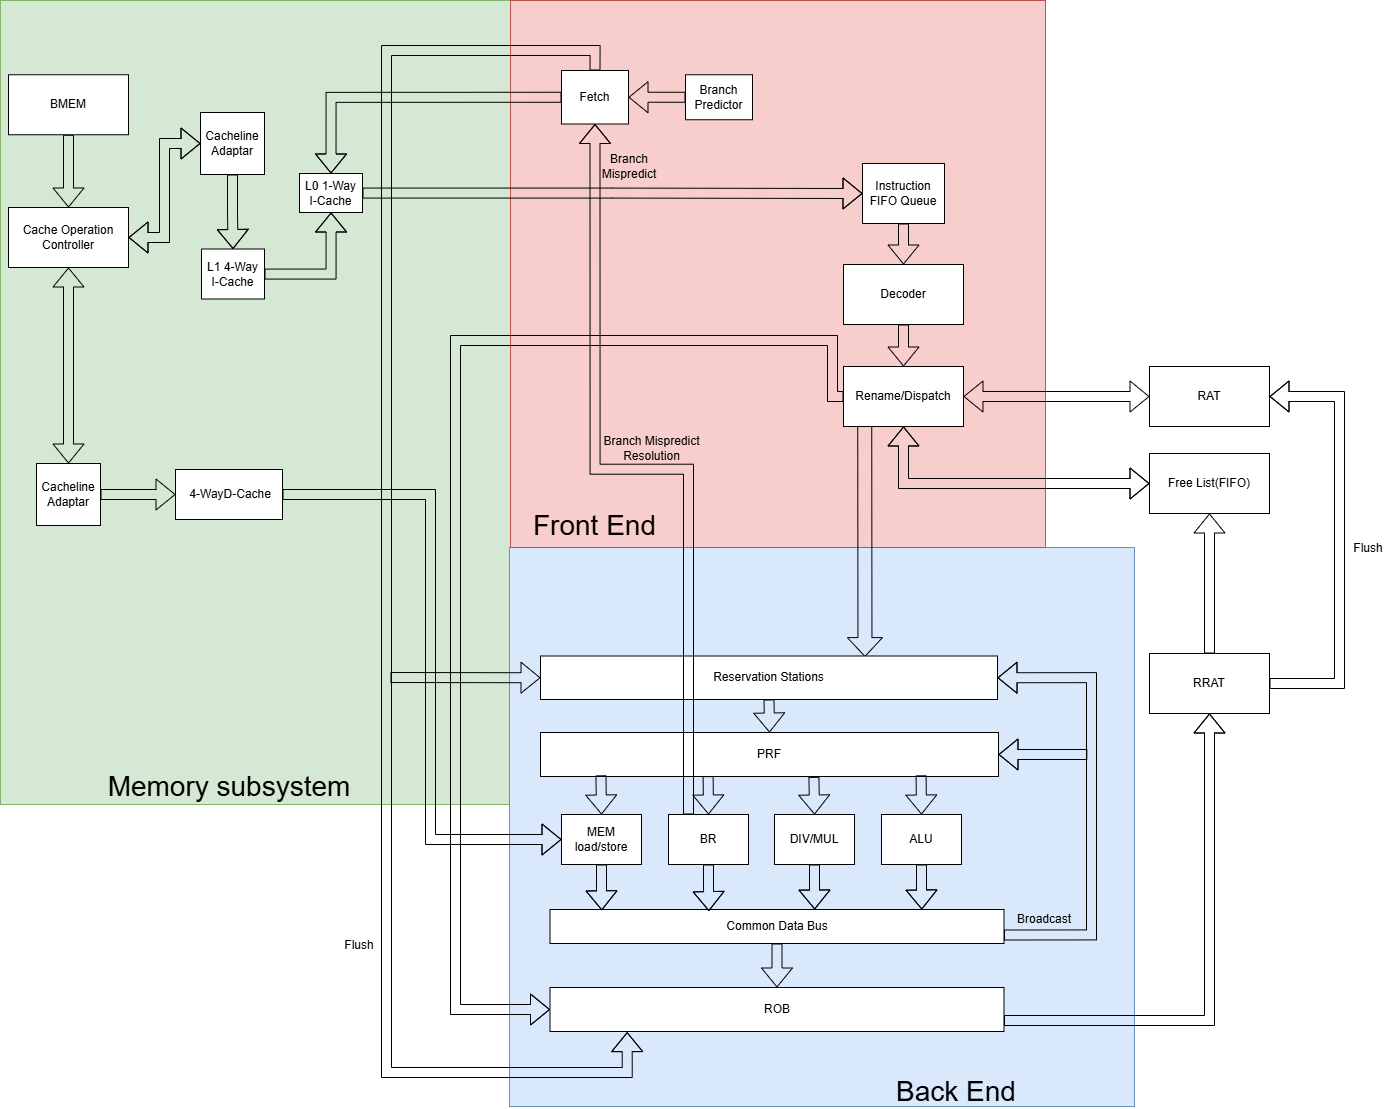

The diagram above was exported from draw.io. Its source (the exported page's mxGraphModel, read from the mxfile embedded in the PNG):
<mxGraphModel dx="2574" dy="1207" grid="0" gridSize="10" guides="1" tooltips="1" connect="1" arrows="1" fold="1" page="1" pageScale="1" pageWidth="1654" pageHeight="1169" math="0" shadow="0">
  <root>
    <mxCell id="0" />
    <mxCell id="1" parent="0" />
    <mxCell id="z2KES7zrMGRR9FcdTdZf-82" value="" style="rounded=0;whiteSpace=wrap;html=1;fillColor=#d5e8d4;strokeColor=#82b366;" parent="1" vertex="1">
      <mxGeometry y="47" width="510" height="804" as="geometry" />
    </mxCell>
    <mxCell id="z2KES7zrMGRR9FcdTdZf-2" value="" style="rounded=0;whiteSpace=wrap;html=1;fillColor=#dae8fc;strokeColor=#6c8ebf;" parent="1" vertex="1">
      <mxGeometry x="509" y="594" width="625" height="559" as="geometry" />
    </mxCell>
    <mxCell id="z2KES7zrMGRR9FcdTdZf-1" value="" style="rounded=0;whiteSpace=wrap;html=1;fillColor=#f8cecc;strokeColor=#b85450;" parent="1" vertex="1">
      <mxGeometry x="510" y="47" width="535" height="547" as="geometry" />
    </mxCell>
    <mxCell id="z2KES7zrMGRR9FcdTdZf-3" value="" style="shape=flexArrow;endArrow=classic;html=1;rounded=0;exitX=0.177;exitY=0.953;exitDx=0;exitDy=0;entryX=0.71;entryY=0.021;entryDx=0;entryDy=0;width=14;endSize=5.94;entryPerimeter=0;exitPerimeter=0;" parent="1" source="z2KES7zrMGRR9FcdTdZf-15" target="z2KES7zrMGRR9FcdTdZf-20" edge="1">
      <mxGeometry width="50" height="50" relative="1" as="geometry">
        <mxPoint x="738" y="486" as="sourcePoint" />
        <mxPoint x="777" y="665" as="targetPoint" />
      </mxGeometry>
    </mxCell>
    <mxCell id="z2KES7zrMGRR9FcdTdZf-6" value="" style="edgeStyle=orthogonalEdgeStyle;rounded=0;orthogonalLoop=1;jettySize=auto;html=1;shape=flexArrow;" parent="1" source="z2KES7zrMGRR9FcdTdZf-4" target="z2KES7zrMGRR9FcdTdZf-5" edge="1">
      <mxGeometry relative="1" as="geometry" />
    </mxCell>
    <mxCell id="z2KES7zrMGRR9FcdTdZf-4" value="L1 4-Way I-Cache" style="rounded=0;whiteSpace=wrap;html=1;" parent="1" vertex="1">
      <mxGeometry x="201" y="295.5" width="63" height="50" as="geometry" />
    </mxCell>
    <mxCell id="z2KES7zrMGRR9FcdTdZf-12" value="" style="edgeStyle=orthogonalEdgeStyle;rounded=0;orthogonalLoop=1;jettySize=auto;html=1;shape=flexArrow;" parent="1" source="z2KES7zrMGRR9FcdTdZf-5" target="z2KES7zrMGRR9FcdTdZf-11" edge="1">
      <mxGeometry relative="1" as="geometry" />
    </mxCell>
    <mxCell id="z2KES7zrMGRR9FcdTdZf-5" value="L0 1-Way I-Cache" style="rounded=0;whiteSpace=wrap;html=1;" parent="1" vertex="1">
      <mxGeometry x="299" y="220" width="63" height="39" as="geometry" />
    </mxCell>
    <mxCell id="z2KES7zrMGRR9FcdTdZf-87" style="edgeStyle=orthogonalEdgeStyle;rounded=0;orthogonalLoop=1;jettySize=auto;html=1;exitX=0.5;exitY=1;exitDx=0;exitDy=0;shape=flexArrow;" parent="1" source="z2KES7zrMGRR9FcdTdZf-7" target="z2KES7zrMGRR9FcdTdZf-84" edge="1">
      <mxGeometry relative="1" as="geometry" />
    </mxCell>
    <mxCell id="z2KES7zrMGRR9FcdTdZf-7" value="BMEM" style="rounded=0;whiteSpace=wrap;html=1;" parent="1" vertex="1">
      <mxGeometry x="8" y="121.25" width="120" height="60" as="geometry" />
    </mxCell>
    <mxCell id="z2KES7zrMGRR9FcdTdZf-10" value="" style="edgeStyle=orthogonalEdgeStyle;rounded=0;orthogonalLoop=1;jettySize=auto;html=1;shape=flexArrow;" parent="1" source="z2KES7zrMGRR9FcdTdZf-9" target="z2KES7zrMGRR9FcdTdZf-4" edge="1">
      <mxGeometry relative="1" as="geometry" />
    </mxCell>
    <mxCell id="z2KES7zrMGRR9FcdTdZf-9" value="Cacheline Adaptar" style="rounded=0;whiteSpace=wrap;html=1;" parent="1" vertex="1">
      <mxGeometry x="200" y="159" width="64" height="62" as="geometry" />
    </mxCell>
    <mxCell id="z2KES7zrMGRR9FcdTdZf-14" style="edgeStyle=orthogonalEdgeStyle;rounded=0;orthogonalLoop=1;jettySize=auto;html=1;exitX=0.5;exitY=1;exitDx=0;exitDy=0;entryX=0.5;entryY=0;entryDx=0;entryDy=0;shape=flexArrow;" parent="1" source="z2KES7zrMGRR9FcdTdZf-11" target="z2KES7zrMGRR9FcdTdZf-13" edge="1">
      <mxGeometry relative="1" as="geometry" />
    </mxCell>
    <mxCell id="z2KES7zrMGRR9FcdTdZf-11" value="Instruction FIFO Queue" style="rounded=0;whiteSpace=wrap;html=1;" parent="1" vertex="1">
      <mxGeometry x="862" y="210" width="82" height="60" as="geometry" />
    </mxCell>
    <mxCell id="z2KES7zrMGRR9FcdTdZf-16" style="edgeStyle=orthogonalEdgeStyle;rounded=0;orthogonalLoop=1;jettySize=auto;html=1;exitX=0.5;exitY=1;exitDx=0;exitDy=0;shape=flexArrow;" parent="1" source="z2KES7zrMGRR9FcdTdZf-13" target="z2KES7zrMGRR9FcdTdZf-15" edge="1">
      <mxGeometry relative="1" as="geometry" />
    </mxCell>
    <mxCell id="z2KES7zrMGRR9FcdTdZf-13" value="Decoder" style="rounded=0;whiteSpace=wrap;html=1;" parent="1" vertex="1">
      <mxGeometry x="843" y="311" width="120" height="60" as="geometry" />
    </mxCell>
    <mxCell id="z2KES7zrMGRR9FcdTdZf-18" style="edgeStyle=orthogonalEdgeStyle;rounded=0;orthogonalLoop=1;jettySize=auto;html=1;exitX=0;exitY=0.5;exitDx=0;exitDy=0;shape=flexArrow;entryX=0;entryY=0.5;entryDx=0;entryDy=0;" parent="1" source="z2KES7zrMGRR9FcdTdZf-15" target="z2KES7zrMGRR9FcdTdZf-17" edge="1">
      <mxGeometry relative="1" as="geometry">
        <mxPoint x="526" y="970" as="targetPoint" />
        <mxPoint x="819" y="387" as="sourcePoint" />
        <Array as="points">
          <mxPoint x="832" y="387" />
          <mxPoint x="455" y="387" />
          <mxPoint x="455" y="1056" />
        </Array>
      </mxGeometry>
    </mxCell>
    <mxCell id="z2KES7zrMGRR9FcdTdZf-43" style="edgeStyle=orthogonalEdgeStyle;rounded=0;orthogonalLoop=1;jettySize=auto;html=1;exitX=1;exitY=0.5;exitDx=0;exitDy=0;entryX=0;entryY=0.5;entryDx=0;entryDy=0;shape=flexArrow;startArrow=block;" parent="1" source="z2KES7zrMGRR9FcdTdZf-15" target="z2KES7zrMGRR9FcdTdZf-42" edge="1">
      <mxGeometry relative="1" as="geometry" />
    </mxCell>
    <mxCell id="z2KES7zrMGRR9FcdTdZf-67" style="edgeStyle=orthogonalEdgeStyle;rounded=0;orthogonalLoop=1;jettySize=auto;html=1;exitX=0.5;exitY=1;exitDx=0;exitDy=0;entryX=0;entryY=0.5;entryDx=0;entryDy=0;startArrow=classic;startFill=1;shape=flexArrow;" parent="1" source="z2KES7zrMGRR9FcdTdZf-15" target="z2KES7zrMGRR9FcdTdZf-29" edge="1">
      <mxGeometry relative="1" as="geometry" />
    </mxCell>
    <mxCell id="z2KES7zrMGRR9FcdTdZf-15" value="Rename/Dispatch" style="rounded=0;whiteSpace=wrap;html=1;" parent="1" vertex="1">
      <mxGeometry x="843" y="413" width="120" height="60" as="geometry" />
    </mxCell>
    <mxCell id="z2KES7zrMGRR9FcdTdZf-45" style="edgeStyle=orthogonalEdgeStyle;rounded=0;orthogonalLoop=1;jettySize=auto;html=1;exitX=1;exitY=0.75;exitDx=0;exitDy=0;entryX=0.5;entryY=1;entryDx=0;entryDy=0;shape=flexArrow;" parent="1" source="z2KES7zrMGRR9FcdTdZf-17" target="z2KES7zrMGRR9FcdTdZf-30" edge="1">
      <mxGeometry relative="1" as="geometry" />
    </mxCell>
    <mxCell id="z2KES7zrMGRR9FcdTdZf-17" value="ROB" style="rounded=0;whiteSpace=wrap;html=1;" parent="1" vertex="1">
      <mxGeometry x="549.5" y="1034" width="454" height="44" as="geometry" />
    </mxCell>
    <mxCell id="z2KES7zrMGRR9FcdTdZf-49" style="edgeStyle=orthogonalEdgeStyle;rounded=0;orthogonalLoop=1;jettySize=auto;html=1;exitX=0.5;exitY=1;exitDx=0;exitDy=0;entryX=0.5;entryY=0;entryDx=0;entryDy=0;shape=flexArrow;" parent="1" source="z2KES7zrMGRR9FcdTdZf-20" target="z2KES7zrMGRR9FcdTdZf-31" edge="1">
      <mxGeometry relative="1" as="geometry" />
    </mxCell>
    <mxCell id="z2KES7zrMGRR9FcdTdZf-34" style="edgeStyle=orthogonalEdgeStyle;rounded=0;orthogonalLoop=1;jettySize=auto;html=1;entryX=1;entryY=0.5;entryDx=0;entryDy=0;shape=flexArrow;" parent="1" source="z2KES7zrMGRR9FcdTdZf-21" target="z2KES7zrMGRR9FcdTdZf-22" edge="1">
      <mxGeometry relative="1" as="geometry" />
    </mxCell>
    <mxCell id="z2KES7zrMGRR9FcdTdZf-20" value="Reservation Stations" style="rounded=0;whiteSpace=wrap;html=1;" parent="1" vertex="1">
      <mxGeometry x="540" y="702.5" width="457" height="43.5" as="geometry" />
    </mxCell>
    <mxCell id="z2KES7zrMGRR9FcdTdZf-21" value="Branch Predictor" style="rounded=0;whiteSpace=wrap;html=1;" parent="1" vertex="1">
      <mxGeometry x="685" y="121.25" width="67" height="45" as="geometry" />
    </mxCell>
    <mxCell id="z2KES7zrMGRR9FcdTdZf-35" style="edgeStyle=orthogonalEdgeStyle;rounded=0;orthogonalLoop=1;jettySize=auto;html=1;exitX=0;exitY=0.5;exitDx=0;exitDy=0;entryX=0.5;entryY=0;entryDx=0;entryDy=0;shape=flexArrow;" parent="1" source="z2KES7zrMGRR9FcdTdZf-22" target="z2KES7zrMGRR9FcdTdZf-5" edge="1">
      <mxGeometry relative="1" as="geometry" />
    </mxCell>
    <mxCell id="z2KES7zrMGRR9FcdTdZf-92" style="edgeStyle=orthogonalEdgeStyle;rounded=0;orthogonalLoop=1;jettySize=auto;html=1;exitX=0.5;exitY=0;exitDx=0;exitDy=0;shape=flexArrow;entryX=0.17;entryY=1.014;entryDx=0;entryDy=0;entryPerimeter=0;" parent="1" source="z2KES7zrMGRR9FcdTdZf-22" target="z2KES7zrMGRR9FcdTdZf-17" edge="1">
      <mxGeometry relative="1" as="geometry">
        <mxPoint x="395.60003662109375" y="1130.5999755859375" as="targetPoint" />
        <Array as="points">
          <mxPoint x="595" y="97" />
          <mxPoint x="386" y="97" />
          <mxPoint x="386" y="1119" />
          <mxPoint x="627" y="1119" />
        </Array>
      </mxGeometry>
    </mxCell>
    <mxCell id="z2KES7zrMGRR9FcdTdZf-22" value="Fetch" style="rounded=0;whiteSpace=wrap;html=1;" parent="1" vertex="1">
      <mxGeometry x="561" y="117" width="67" height="53.5" as="geometry" />
    </mxCell>
    <mxCell id="z2KES7zrMGRR9FcdTdZf-63" style="edgeStyle=orthogonalEdgeStyle;rounded=0;orthogonalLoop=1;jettySize=auto;html=1;exitX=0.5;exitY=1;exitDx=0;exitDy=0;entryX=0.819;entryY=0;entryDx=0;entryDy=0;shape=flexArrow;entryPerimeter=0;" parent="1" source="z2KES7zrMGRR9FcdTdZf-26" target="z2KES7zrMGRR9FcdTdZf-56" edge="1">
      <mxGeometry relative="1" as="geometry" />
    </mxCell>
    <mxCell id="z2KES7zrMGRR9FcdTdZf-26" value="ALU" style="rounded=0;whiteSpace=wrap;html=1;flipH=1;" parent="1" vertex="1">
      <mxGeometry x="881" y="861" width="80" height="50" as="geometry" />
    </mxCell>
    <mxCell id="z2KES7zrMGRR9FcdTdZf-27" value="MEM load/store" style="rounded=0;whiteSpace=wrap;html=1;flipH=1;" parent="1" vertex="1">
      <mxGeometry x="561" y="861" width="80" height="50" as="geometry" />
    </mxCell>
    <mxCell id="z2KES7zrMGRR9FcdTdZf-28" value="BR" style="rounded=0;whiteSpace=wrap;html=1;flipH=1;" parent="1" vertex="1">
      <mxGeometry x="668" y="861" width="80" height="50" as="geometry" />
    </mxCell>
    <mxCell id="z2KES7zrMGRR9FcdTdZf-29" value="Free List(FIFO)" style="rounded=0;whiteSpace=wrap;html=1;" parent="1" vertex="1">
      <mxGeometry x="1149" y="500" width="120" height="60" as="geometry" />
    </mxCell>
    <mxCell id="z2KES7zrMGRR9FcdTdZf-44" style="edgeStyle=orthogonalEdgeStyle;rounded=0;orthogonalLoop=1;jettySize=auto;html=1;exitX=0.5;exitY=0;exitDx=0;exitDy=0;entryX=0.5;entryY=1;entryDx=0;entryDy=0;shape=flexArrow;exitPerimeter=0;" parent="1" source="z2KES7zrMGRR9FcdTdZf-30" target="z2KES7zrMGRR9FcdTdZf-29" edge="1">
      <mxGeometry relative="1" as="geometry">
        <Array as="points" />
      </mxGeometry>
    </mxCell>
    <mxCell id="D-ISPPpjT25KV7z0suK0-4" style="edgeStyle=orthogonalEdgeStyle;rounded=0;orthogonalLoop=1;jettySize=auto;html=1;exitX=1;exitY=0.5;exitDx=0;exitDy=0;entryX=1;entryY=0.5;entryDx=0;entryDy=0;shape=flexArrow;" edge="1" parent="1" source="z2KES7zrMGRR9FcdTdZf-30" target="z2KES7zrMGRR9FcdTdZf-42">
      <mxGeometry relative="1" as="geometry">
        <Array as="points">
          <mxPoint x="1339" y="730" />
          <mxPoint x="1339" y="443" />
        </Array>
      </mxGeometry>
    </mxCell>
    <mxCell id="z2KES7zrMGRR9FcdTdZf-30" value="RRAT" style="rounded=0;whiteSpace=wrap;html=1;" parent="1" vertex="1">
      <mxGeometry x="1149" y="700" width="120" height="60" as="geometry" />
    </mxCell>
    <mxCell id="z2KES7zrMGRR9FcdTdZf-77" style="edgeStyle=orthogonalEdgeStyle;rounded=0;orthogonalLoop=1;jettySize=auto;html=1;exitX=1;exitY=0.5;exitDx=0;exitDy=0;shape=flexArrow;startArrow=block;startFill=0;endArrow=none;endFill=0;" parent="1" source="z2KES7zrMGRR9FcdTdZf-31" edge="1">
      <mxGeometry relative="1" as="geometry">
        <mxPoint x="1086.800048828125" y="801" as="targetPoint" />
      </mxGeometry>
    </mxCell>
    <mxCell id="z2KES7zrMGRR9FcdTdZf-31" value="PRF" style="rounded=0;whiteSpace=wrap;html=1;" parent="1" vertex="1">
      <mxGeometry x="540" y="779" width="458" height="44" as="geometry" />
    </mxCell>
    <mxCell id="z2KES7zrMGRR9FcdTdZf-33" value="DIV/MUL" style="rounded=0;whiteSpace=wrap;html=1;flipH=1;" parent="1" vertex="1">
      <mxGeometry x="774" y="861" width="80" height="50" as="geometry" />
    </mxCell>
    <mxCell id="z2KES7zrMGRR9FcdTdZf-41" style="edgeStyle=orthogonalEdgeStyle;rounded=0;orthogonalLoop=1;jettySize=auto;html=1;exitX=1;exitY=0.5;exitDx=0;exitDy=0;entryX=0;entryY=0.5;entryDx=0;entryDy=0;shape=flexArrow;" parent="1" source="z2KES7zrMGRR9FcdTdZf-36" target="z2KES7zrMGRR9FcdTdZf-27" edge="1">
      <mxGeometry relative="1" as="geometry">
        <Array as="points">
          <mxPoint x="430" y="541" />
          <mxPoint x="430" y="886" />
        </Array>
      </mxGeometry>
    </mxCell>
    <mxCell id="z2KES7zrMGRR9FcdTdZf-36" value="&amp;nbsp;4-WayD-Cache" style="rounded=0;whiteSpace=wrap;html=1;" parent="1" vertex="1">
      <mxGeometry x="175" y="516" width="107" height="50" as="geometry" />
    </mxCell>
    <mxCell id="z2KES7zrMGRR9FcdTdZf-37" value="" style="edgeStyle=orthogonalEdgeStyle;rounded=0;orthogonalLoop=1;jettySize=auto;html=1;shape=flexArrow;" parent="1" source="z2KES7zrMGRR9FcdTdZf-38" target="z2KES7zrMGRR9FcdTdZf-36" edge="1">
      <mxGeometry relative="1" as="geometry" />
    </mxCell>
    <mxCell id="z2KES7zrMGRR9FcdTdZf-38" value="Cacheline Adaptar" style="rounded=0;whiteSpace=wrap;html=1;" parent="1" vertex="1">
      <mxGeometry x="36" y="510" width="64" height="62" as="geometry" />
    </mxCell>
    <mxCell id="z2KES7zrMGRR9FcdTdZf-42" value="RAT" style="rounded=0;whiteSpace=wrap;html=1;" parent="1" vertex="1">
      <mxGeometry x="1149" y="413" width="120" height="60" as="geometry" />
    </mxCell>
    <mxCell id="z2KES7zrMGRR9FcdTdZf-50" style="edgeStyle=orthogonalEdgeStyle;rounded=0;orthogonalLoop=1;jettySize=auto;html=1;exitX=0.5;exitY=0;exitDx=0;exitDy=0;entryX=0.132;entryY=0.973;entryDx=0;entryDy=0;entryPerimeter=0;startArrow=classic;startFill=1;endArrow=none;endFill=0;shape=flexArrow;" parent="1" source="z2KES7zrMGRR9FcdTdZf-27" target="z2KES7zrMGRR9FcdTdZf-31" edge="1">
      <mxGeometry relative="1" as="geometry" />
    </mxCell>
    <mxCell id="z2KES7zrMGRR9FcdTdZf-51" style="edgeStyle=orthogonalEdgeStyle;rounded=0;orthogonalLoop=1;jettySize=auto;html=1;exitX=0.5;exitY=0;exitDx=0;exitDy=0;entryX=0.366;entryY=0.991;entryDx=0;entryDy=0;entryPerimeter=0;startArrow=classic;startFill=1;endArrow=none;endFill=0;shape=flexArrow;" parent="1" source="z2KES7zrMGRR9FcdTdZf-28" target="z2KES7zrMGRR9FcdTdZf-31" edge="1">
      <mxGeometry relative="1" as="geometry" />
    </mxCell>
    <mxCell id="z2KES7zrMGRR9FcdTdZf-52" style="edgeStyle=orthogonalEdgeStyle;rounded=0;orthogonalLoop=1;jettySize=auto;html=1;exitX=0.5;exitY=0;exitDx=0;exitDy=0;entryX=0.597;entryY=1.009;entryDx=0;entryDy=0;entryPerimeter=0;startArrow=classic;startFill=1;endArrow=none;endFill=0;shape=flexArrow;" parent="1" source="z2KES7zrMGRR9FcdTdZf-33" target="z2KES7zrMGRR9FcdTdZf-31" edge="1">
      <mxGeometry relative="1" as="geometry" />
    </mxCell>
    <mxCell id="z2KES7zrMGRR9FcdTdZf-54" style="edgeStyle=orthogonalEdgeStyle;rounded=0;orthogonalLoop=1;jettySize=auto;html=1;exitX=0.5;exitY=0;exitDx=0;exitDy=0;entryX=0.831;entryY=0.973;entryDx=0;entryDy=0;entryPerimeter=0;endArrow=none;endFill=0;startArrow=classic;startFill=1;shape=flexArrow;" parent="1" source="z2KES7zrMGRR9FcdTdZf-26" target="z2KES7zrMGRR9FcdTdZf-31" edge="1">
      <mxGeometry relative="1" as="geometry" />
    </mxCell>
    <mxCell id="z2KES7zrMGRR9FcdTdZf-61" style="edgeStyle=orthogonalEdgeStyle;rounded=0;orthogonalLoop=1;jettySize=auto;html=1;exitX=0.5;exitY=1;exitDx=0;exitDy=0;entryX=0.5;entryY=0;entryDx=0;entryDy=0;shape=flexArrow;" parent="1" source="z2KES7zrMGRR9FcdTdZf-56" target="z2KES7zrMGRR9FcdTdZf-17" edge="1">
      <mxGeometry relative="1" as="geometry" />
    </mxCell>
    <mxCell id="z2KES7zrMGRR9FcdTdZf-75" style="edgeStyle=orthogonalEdgeStyle;rounded=0;orthogonalLoop=1;jettySize=auto;html=1;exitX=1;exitY=0.75;exitDx=0;exitDy=0;entryX=1;entryY=0.5;entryDx=0;entryDy=0;shape=flexArrow;" parent="1" source="z2KES7zrMGRR9FcdTdZf-56" target="z2KES7zrMGRR9FcdTdZf-20" edge="1">
      <mxGeometry relative="1" as="geometry">
        <Array as="points">
          <mxPoint x="1091" y="982" />
          <mxPoint x="1091" y="724" />
        </Array>
      </mxGeometry>
    </mxCell>
    <mxCell id="z2KES7zrMGRR9FcdTdZf-56" value="Common Data Bus" style="rounded=0;whiteSpace=wrap;html=1;" parent="1" vertex="1">
      <mxGeometry x="549.5" y="956" width="454" height="34" as="geometry" />
    </mxCell>
    <mxCell id="z2KES7zrMGRR9FcdTdZf-64" style="edgeStyle=orthogonalEdgeStyle;rounded=0;orthogonalLoop=1;jettySize=auto;html=1;exitX=0.5;exitY=1;exitDx=0;exitDy=0;entryX=0.583;entryY=0;entryDx=0;entryDy=0;entryPerimeter=0;shape=flexArrow;" parent="1" source="z2KES7zrMGRR9FcdTdZf-33" target="z2KES7zrMGRR9FcdTdZf-56" edge="1">
      <mxGeometry relative="1" as="geometry" />
    </mxCell>
    <mxCell id="z2KES7zrMGRR9FcdTdZf-65" style="edgeStyle=orthogonalEdgeStyle;rounded=0;orthogonalLoop=1;jettySize=auto;html=1;exitX=0.5;exitY=1;exitDx=0;exitDy=0;entryX=0.35;entryY=0.047;entryDx=0;entryDy=0;entryPerimeter=0;shape=flexArrow;" parent="1" source="z2KES7zrMGRR9FcdTdZf-28" target="z2KES7zrMGRR9FcdTdZf-56" edge="1">
      <mxGeometry relative="1" as="geometry" />
    </mxCell>
    <mxCell id="z2KES7zrMGRR9FcdTdZf-66" style="edgeStyle=orthogonalEdgeStyle;rounded=0;orthogonalLoop=1;jettySize=auto;html=1;exitX=0.5;exitY=1;exitDx=0;exitDy=0;entryX=0.114;entryY=0.024;entryDx=0;entryDy=0;entryPerimeter=0;shape=flexArrow;" parent="1" source="z2KES7zrMGRR9FcdTdZf-27" target="z2KES7zrMGRR9FcdTdZf-56" edge="1">
      <mxGeometry relative="1" as="geometry" />
    </mxCell>
    <mxCell id="z2KES7zrMGRR9FcdTdZf-69" value="Branch Mispredict Resolution" style="text;html=1;align=center;verticalAlign=middle;whiteSpace=wrap;rounded=0;" parent="1" vertex="1">
      <mxGeometry x="580" y="480" width="143" height="30" as="geometry" />
    </mxCell>
    <mxCell id="z2KES7zrMGRR9FcdTdZf-78" value="Broadcast" style="text;html=1;align=center;verticalAlign=middle;whiteSpace=wrap;rounded=0;" parent="1" vertex="1">
      <mxGeometry x="1014" y="951" width="60" height="30" as="geometry" />
    </mxCell>
    <mxCell id="z2KES7zrMGRR9FcdTdZf-81" value="&lt;font style=&quot;font-size: 28px;&quot;&gt;Front End&lt;/font&gt;" style="text;html=1;align=center;verticalAlign=middle;whiteSpace=wrap;rounded=0;" parent="1" vertex="1">
      <mxGeometry x="513" y="557" width="163" height="30" as="geometry" />
    </mxCell>
    <mxCell id="z2KES7zrMGRR9FcdTdZf-83" value="&lt;font style=&quot;font-size: 28px;&quot;&gt;Memory subsystem&lt;/font&gt;" style="text;html=1;align=center;verticalAlign=middle;whiteSpace=wrap;rounded=0;" parent="1" vertex="1">
      <mxGeometry x="86" y="818" width="286" height="30" as="geometry" />
    </mxCell>
    <mxCell id="z2KES7zrMGRR9FcdTdZf-85" style="edgeStyle=orthogonalEdgeStyle;rounded=0;orthogonalLoop=1;jettySize=auto;html=1;exitX=1;exitY=0.5;exitDx=0;exitDy=0;entryX=0;entryY=0.5;entryDx=0;entryDy=0;shape=flexArrow;startArrow=block;" parent="1" source="z2KES7zrMGRR9FcdTdZf-84" target="z2KES7zrMGRR9FcdTdZf-9" edge="1">
      <mxGeometry relative="1" as="geometry" />
    </mxCell>
    <mxCell id="z2KES7zrMGRR9FcdTdZf-86" style="edgeStyle=orthogonalEdgeStyle;rounded=0;orthogonalLoop=1;jettySize=auto;html=1;exitX=0.5;exitY=1;exitDx=0;exitDy=0;entryX=0.5;entryY=0;entryDx=0;entryDy=0;shape=flexArrow;startArrow=block;" parent="1" source="z2KES7zrMGRR9FcdTdZf-84" target="z2KES7zrMGRR9FcdTdZf-38" edge="1">
      <mxGeometry relative="1" as="geometry" />
    </mxCell>
    <mxCell id="z2KES7zrMGRR9FcdTdZf-84" value="Cache Operation Controller" style="rounded=0;whiteSpace=wrap;html=1;" parent="1" vertex="1">
      <mxGeometry x="8" y="254" width="120" height="60" as="geometry" />
    </mxCell>
    <mxCell id="z2KES7zrMGRR9FcdTdZf-88" value="&lt;font style=&quot;font-size: 28px;&quot;&gt;Back End&lt;/font&gt;" style="text;html=1;align=center;verticalAlign=middle;whiteSpace=wrap;rounded=0;" parent="1" vertex="1">
      <mxGeometry x="887" y="1123" width="138" height="30" as="geometry" />
    </mxCell>
    <mxCell id="z2KES7zrMGRR9FcdTdZf-90" style="edgeStyle=orthogonalEdgeStyle;rounded=0;orthogonalLoop=1;jettySize=auto;html=1;exitX=0.25;exitY=0;exitDx=0;exitDy=0;entryX=0.5;entryY=1;entryDx=0;entryDy=0;shape=flexArrow;" parent="1" source="z2KES7zrMGRR9FcdTdZf-28" target="z2KES7zrMGRR9FcdTdZf-22" edge="1">
      <mxGeometry relative="1" as="geometry" />
    </mxCell>
    <mxCell id="z2KES7zrMGRR9FcdTdZf-91" value="Branch Mispredict" style="text;html=1;align=center;verticalAlign=middle;whiteSpace=wrap;rounded=0;" parent="1" vertex="1">
      <mxGeometry x="599" y="198" width="60" height="30" as="geometry" />
    </mxCell>
    <mxCell id="z2KES7zrMGRR9FcdTdZf-93" value="Flush" style="text;html=1;align=center;verticalAlign=middle;whiteSpace=wrap;rounded=0;" parent="1" vertex="1">
      <mxGeometry x="329" y="977" width="60" height="30" as="geometry" />
    </mxCell>
    <mxCell id="z2KES7zrMGRR9FcdTdZf-94" value="" style="shape=flexArrow;endArrow=classic;html=1;rounded=0;entryX=0;entryY=0.5;entryDx=0;entryDy=0;" parent="1" target="z2KES7zrMGRR9FcdTdZf-20" edge="1">
      <mxGeometry width="50" height="50" relative="1" as="geometry">
        <mxPoint x="390" y="724" as="sourcePoint" />
        <mxPoint x="784" y="454" as="targetPoint" />
      </mxGeometry>
    </mxCell>
    <mxCell id="D-ISPPpjT25KV7z0suK0-3" value="Flush" style="text;html=1;align=center;verticalAlign=middle;whiteSpace=wrap;rounded=0;" vertex="1" parent="1">
      <mxGeometry x="1338" y="580" width="60" height="30" as="geometry" />
    </mxCell>
  </root>
</mxGraphModel>